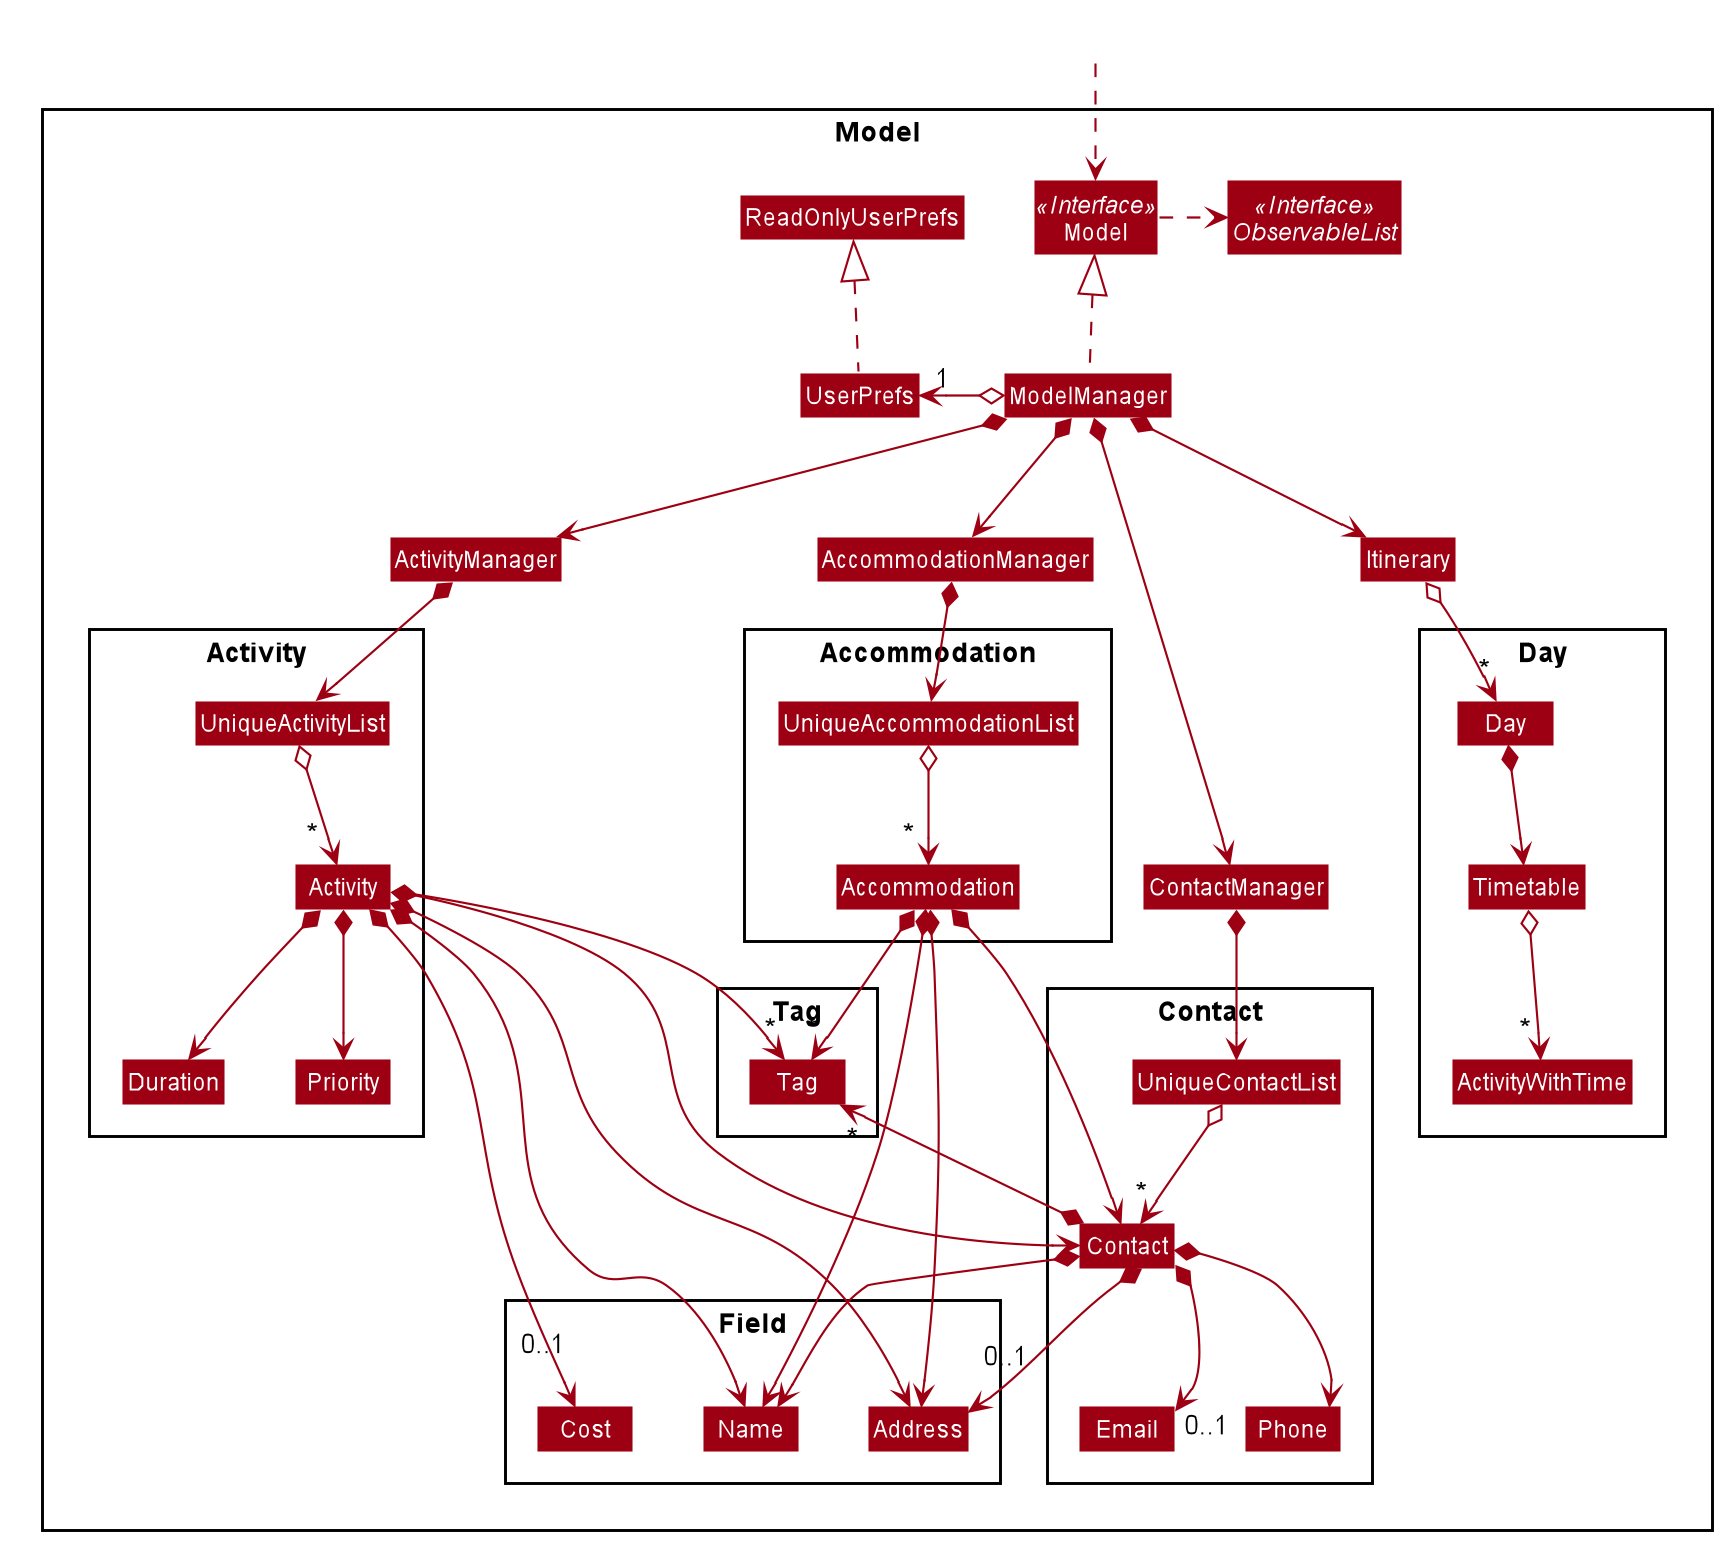

The diagram above was rendered by PlantUML. Its source (embedded in the PNG):
@startuml








skinparam BackgroundColor #FFFFFFF

skinparam Shadowing false

skinparam Class {
    FontColor #FFFFFF
    BorderThickness 1
    BorderColor #FFFFFF
    StereotypeFontColor #FFFFFF
    FontName Arial
}

skinparam Actor {
    BorderColor #000000
    Color #000000
    FontName Arial
}

skinparam Sequence {
    MessageAlign center
    BoxFontSize 15
    BoxPadding 0
    BoxFontColor #FFFFFF
    FontName Arial
}

skinparam Participant {
    FontColor #FFFFFFF
    Padding 20
}

skinparam MinClassWidth 50
skinparam ParticipantPadding 10
skinparam Shadowing false
skinparam DefaultTextAlignment center
skinparam packageStyle Rectangle

hide footbox
hide members
hide circle
skinparam arrowThickness 1.1
skinparam arrowColor #9D0012
skinparam classBackgroundColor #9D0012
scale 1.3

Package Model <<Rectangle>>{
Interface Model <<Interface>>
Interface ObservableList <<Interface>>
Class Model
Class ModelManager
Class AccommodationManager
Class ActivityManager
Class ContactManager
Class Itinerary
Class UserPrefs
Class ReadOnlyUserPrefs

Package Field\n {
Class Address
Class Cost
Class Name
}
Package Activity {
Class Activity
Class UniqueActivityList
Class Duration
Class Priority
}

Package Accommodation {
Class Accommodation
Class UniqueAccommodationList
}


Package Day {
Class ActivityWithTime
Class Day
Class Timetable
}

Package Contact {
Class Contact
Class Email
Class Phone
Class UniqueContactList
}
Package Tag {
Class Tag
}
}

Class HiddenOutside #FFFFFF
HiddenOutside ..> Model

ModelManager .up.|> Model
Model .right.> ObservableList
ModelManager o-left-> "1" UserPrefs
UserPrefs .up.|> ReadOnlyUserPrefs

AccommodationManager *--> UniqueAccommodationList
ContactManager *--> UniqueContactList
ActivityManager *--> UniqueActivityList
ModelManager *--> Itinerary
ModelManager *--> AccommodationManager
ModelManager *--> ActivityManager
ModelManager *--> ContactManager

UniqueActivityList o--> "         *" Activity
UniqueAccommodationList o--> "        *" Accommodation

UniqueContactList o--> "*" Contact


Contact *-[hidden]->  Name
Contact *-->  Name
Contact *-[hidden]-> Phone
Contact *-[hidden]-> Phone
Contact *-->  Phone
Contact *-[hidden]-> "0..1" Email
Contact *-[hidden]-> "0..1" Email
Contact *-[hidden]-> "0..1" Email
Contact *--> "0..1" Email
Contact *-[hidden]-> "0..1" Address
Contact *-[hidden]-> "0..1" Address
Contact *--> "0..1\n" Address
Contact *-up-> "*" Tag

Activity *-->  Name
Activity *-->  Duration
Activity *-->  Priority
Activity *--> Contact
Activity *--> "0..1\n" Cost
Activity *--> Address
Activity *--> "*" Tag

Accommodation *-->  Name
Accommodation *--> Contact
Accommodation *--> Address
Accommodation *--> "*" Tag


Itinerary o--> "*" Day
Day *--> Timetable
Timetable o--> "     *" ActivityWithTime


@enduml